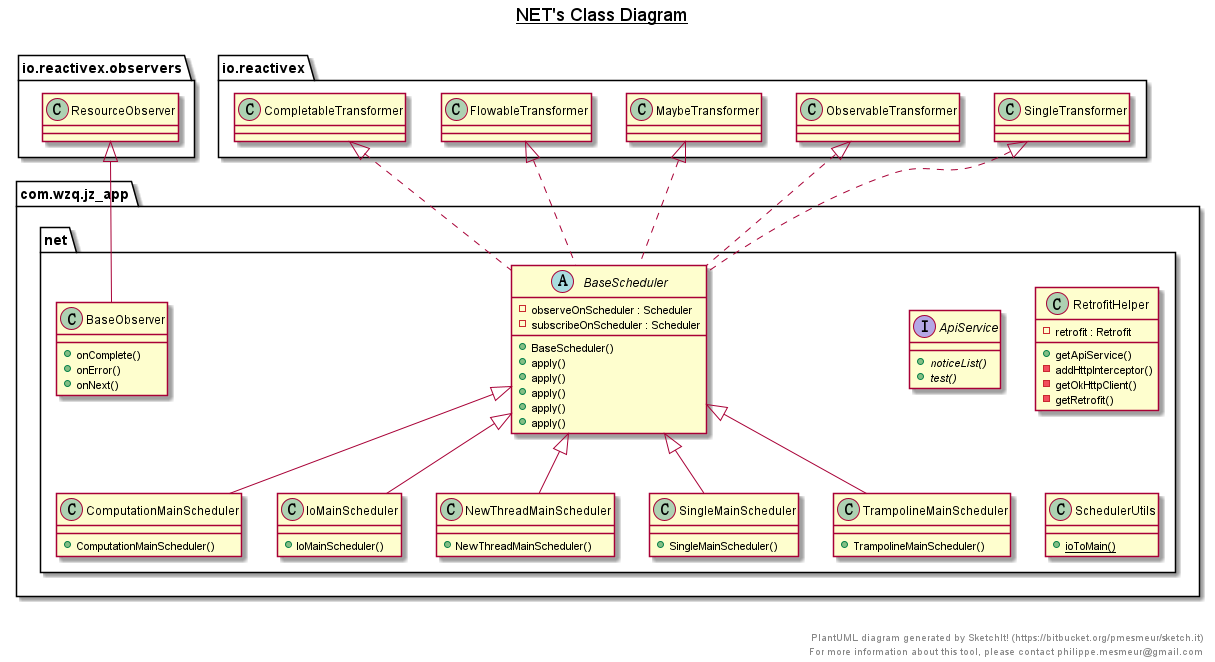

The diagram above was rendered by PlantUML. Its source (embedded in the PNG):
@startuml

title __NET's Class Diagram__\n

  namespace com.wzq.jz_app {
    namespace net {
      interface com.wzq.jz_app.net.ApiService {
          {abstract} + noticeList()
          {abstract} + test()
      }
    }
  }
  

  namespace com.wzq.jz_app {
    namespace net {
      class com.wzq.jz_app.net.BaseObserver {
          + onComplete()
          + onError()
          + onNext()
      }
    }
  }
  

  namespace com.wzq.jz_app {
    namespace net {
      abstract class com.wzq.jz_app.net.BaseScheduler {
          - observeOnScheduler : Scheduler
          - subscribeOnScheduler : Scheduler
          + BaseScheduler()
          + apply()
          + apply()
          + apply()
          + apply()
          + apply()
      }
    }
  }
  

  namespace com.wzq.jz_app {
    namespace net {
      class com.wzq.jz_app.net.ComputationMainScheduler {
          + ComputationMainScheduler()
      }
    }
  }
  

  namespace com.wzq.jz_app {
    namespace net {
      class com.wzq.jz_app.net.IoMainScheduler {
          + IoMainScheduler()
      }
    }
  }
  

  namespace com.wzq.jz_app {
    namespace net {
      class com.wzq.jz_app.net.NewThreadMainScheduler {
          + NewThreadMainScheduler()
      }
    }
  }
  

  namespace com.wzq.jz_app {
    namespace net {
      class com.wzq.jz_app.net.RetrofitHelper {
          - retrofit : Retrofit
          + getApiService()
          - addHttpInterceptor()
          - getOkHttpClient()
          - getRetrofit()
      }
    }
  }
  

  namespace com.wzq.jz_app {
    namespace net {
      class com.wzq.jz_app.net.SchedulerUtils {
          {static} + ioToMain()
      }
    }
  }
  

  namespace com.wzq.jz_app {
    namespace net {
      class com.wzq.jz_app.net.SingleMainScheduler {
          + SingleMainScheduler()
      }
    }
  }
  

  namespace com.wzq.jz_app {
    namespace net {
      class com.wzq.jz_app.net.TrampolineMainScheduler {
          + TrampolineMainScheduler()
      }
    }
  }
  

  com.wzq.jz_app.net.BaseObserver -up-|> io.reactivex.observers.ResourceObserver
  com.wzq.jz_app.net.BaseScheduler .up.|> io.reactivex.CompletableTransformer
  com.wzq.jz_app.net.BaseScheduler .up.|> io.reactivex.FlowableTransformer
  com.wzq.jz_app.net.BaseScheduler .up.|> io.reactivex.MaybeTransformer
  com.wzq.jz_app.net.BaseScheduler .up.|> io.reactivex.ObservableTransformer
  com.wzq.jz_app.net.BaseScheduler .up.|> io.reactivex.SingleTransformer
  com.wzq.jz_app.net.ComputationMainScheduler -up-|> com.wzq.jz_app.net.BaseScheduler
  com.wzq.jz_app.net.IoMainScheduler -up-|> com.wzq.jz_app.net.BaseScheduler
  com.wzq.jz_app.net.NewThreadMainScheduler -up-|> com.wzq.jz_app.net.BaseScheduler
  com.wzq.jz_app.net.SingleMainScheduler -up-|> com.wzq.jz_app.net.BaseScheduler
  com.wzq.jz_app.net.TrampolineMainScheduler -up-|> com.wzq.jz_app.net.BaseScheduler


right footer


PlantUML diagram generated by SketchIt! (https://bitbucket.org/pmesmeur/sketch.it)
For more information about this tool, please contact philippe.mesmeur@gmail.com
endfooter

@enduml